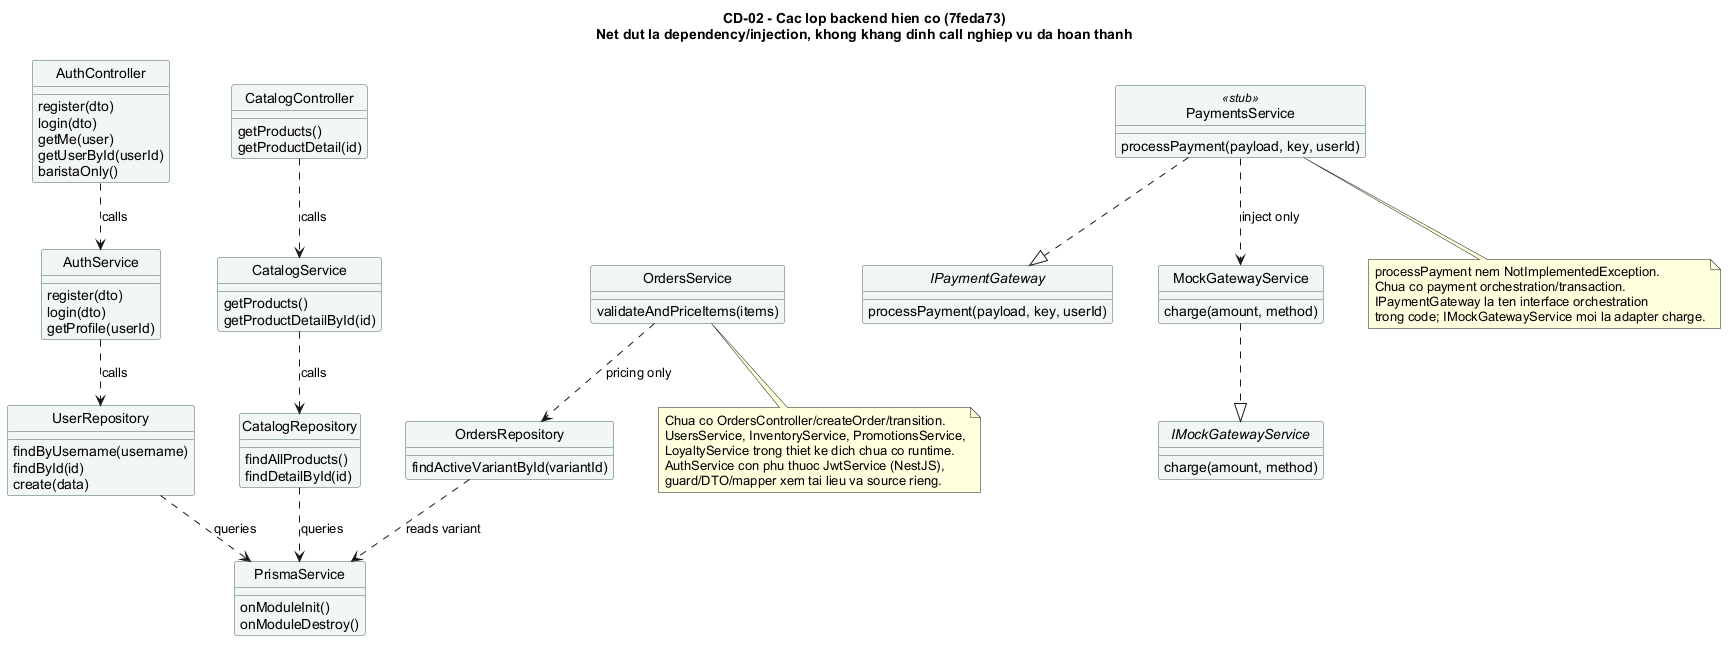

The diagram above was rendered by PlantUML. Its source (embedded in the PNG):
@startuml CD-02-services
title CD-02 - Cac lop backend hien co (7feda73)\nNet dut la dependency/injection, khong khang dinh call nghiep vu da hoan thanh
hide circle
skinparam defaultFontName Arial
skinparam classAttributeIconSize 0
skinparam shadowing false
skinparam nodesep 45
skinparam ranksep 50
skinparam classBackgroundColor #F2F7F4
skinparam classBorderColor #456657

class AuthController {
  register(dto)
  login(dto)
  getMe(user)
  getUserById(userId)
  baristaOnly()
}
class AuthService {
  register(dto)
  login(dto)
  getProfile(userId)
}
class UserRepository {
  findByUsername(username)
  findById(id)
  create(data)
}
class CatalogController {
  getProducts()
  getProductDetail(id)
}
class CatalogService {
  getProducts()
  getProductDetailById(id)
}
class CatalogRepository {
  findAllProducts()
  findDetailById(id)
}
class OrdersService {
  validateAndPriceItems(items)
}
class OrdersRepository {
  findActiveVariantById(variantId)
}
class PaymentsService <<stub>> {
  processPayment(payload, key, userId)
}
interface IPaymentGateway {
  processPayment(payload, key, userId)
}
interface IMockGatewayService {
  charge(amount, method)
}
class MockGatewayService {
  charge(amount, method)
}
class PrismaService {
  onModuleInit()
  onModuleDestroy()
}

AuthController ..> AuthService : calls
AuthService ..> UserRepository : calls
UserRepository ..> PrismaService : queries
CatalogController ..> CatalogService : calls
CatalogService ..> CatalogRepository : calls
CatalogRepository ..> PrismaService : queries
OrdersService ..> OrdersRepository : pricing only
OrdersRepository ..> PrismaService : reads variant
PaymentsService ..|> IPaymentGateway
MockGatewayService ..|> IMockGatewayService
PaymentsService ..> MockGatewayService : inject only

note bottom of PaymentsService
  processPayment nem NotImplementedException.
  Chua co payment orchestration/transaction.
  IPaymentGateway la ten interface orchestration
  trong code; IMockGatewayService moi la adapter charge.
end note
note bottom of OrdersService
  Chua co OrdersController/createOrder/transition.
  UsersService, InventoryService, PromotionsService,
  LoyaltyService trong thiet ke dich chua co runtime.
  AuthService con phu thuoc JwtService (NestJS),
  guard/DTO/mapper xem tai lieu va source rieng.
end note
@enduml